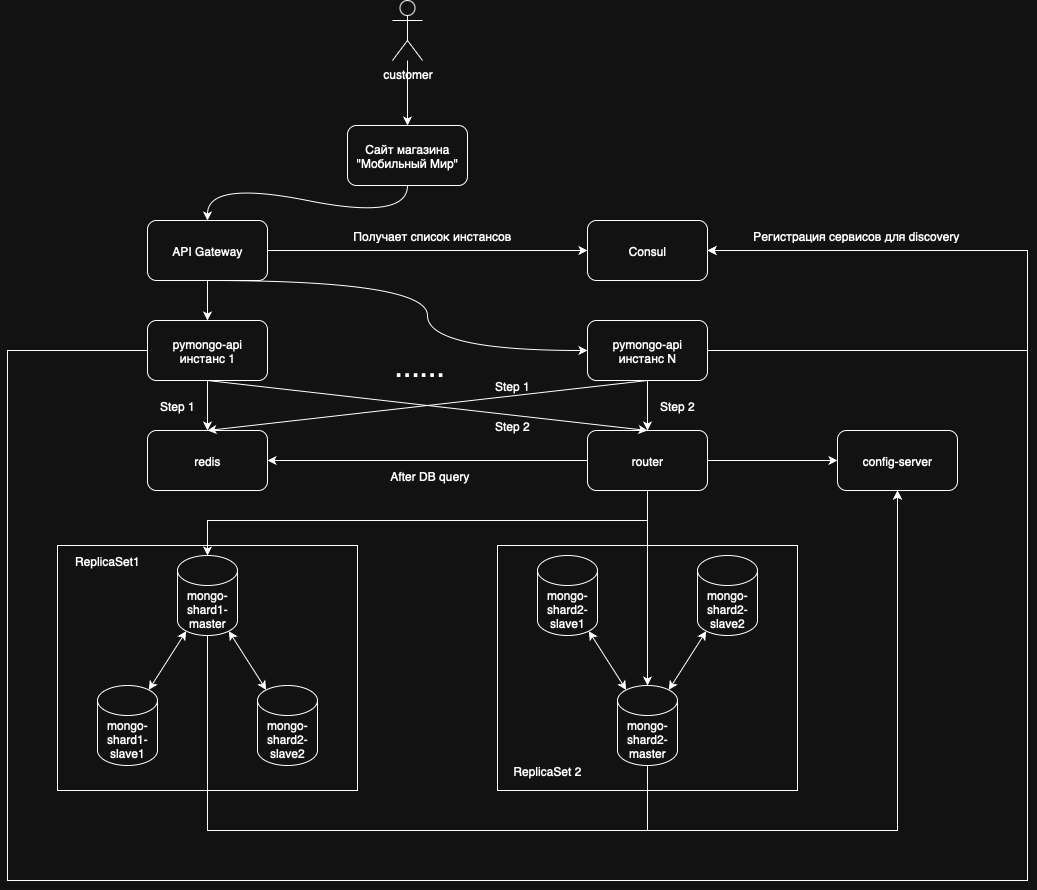

The diagram above was exported from draw.io. Its source (the exported page's mxGraphModel, read from the mxfile embedded in the PNG):
<mxGraphModel dx="929" dy="1490" grid="1" gridSize="10" guides="1" tooltips="1" connect="1" arrows="1" fold="1" page="1" pageScale="1" pageWidth="827" pageHeight="1169" math="0" shadow="0">
  <root>
    <mxCell id="0" />
    <mxCell id="1" parent="0" />
    <mxCell id="mbaSM68GIHyX45VJAMDq-4" value="" style="rounded=0;whiteSpace=wrap;html=1;labelBackgroundColor=default;" vertex="1" parent="1">
      <mxGeometry x="2110" y="945" width="300" height="245" as="geometry" />
    </mxCell>
    <mxCell id="mbaSM68GIHyX45VJAMDq-5" value="" style="rounded=0;whiteSpace=wrap;html=1;labelBackgroundColor=default;" vertex="1" parent="1">
      <mxGeometry x="2550" y="945" width="300" height="245" as="geometry" />
    </mxCell>
    <mxCell id="mbaSM68GIHyX45VJAMDq-6" value="mongo-shard1-master" style="shape=cylinder3;whiteSpace=wrap;html=1;boundedLbl=1;backgroundOutline=1;size=15;labelBackgroundColor=none;" vertex="1" parent="1">
      <mxGeometry x="2230" y="955" width="60" height="80" as="geometry" />
    </mxCell>
    <mxCell id="mbaSM68GIHyX45VJAMDq-7" value="router" style="rounded=1;whiteSpace=wrap;html=1;labelBackgroundColor=none;" vertex="1" parent="1">
      <mxGeometry x="2640" y="830" width="120" height="60" as="geometry" />
    </mxCell>
    <mxCell id="mbaSM68GIHyX45VJAMDq-9" value="mongo-shard2-master" style="shape=cylinder3;whiteSpace=wrap;html=1;boundedLbl=1;backgroundOutline=1;size=15;labelBackgroundColor=none;" vertex="1" parent="1">
      <mxGeometry x="2670" y="1085" width="60" height="80" as="geometry" />
    </mxCell>
    <mxCell id="mbaSM68GIHyX45VJAMDq-11" value="pymongo-api&lt;div&gt;инстанс 1&lt;/div&gt;" style="rounded=1;whiteSpace=wrap;html=1;labelBackgroundColor=none;" vertex="1" parent="1">
      <mxGeometry x="2200" y="720" width="120" height="60" as="geometry" />
    </mxCell>
    <mxCell id="mbaSM68GIHyX45VJAMDq-12" value="" style="endArrow=classic;html=1;rounded=0;entryX=0.5;entryY=0;entryDx=0;entryDy=0;labelBackgroundColor=none;fontColor=default;" edge="1" parent="1" target="mbaSM68GIHyX45VJAMDq-27">
      <mxGeometry width="50" height="50" relative="1" as="geometry">
        <mxPoint x="2260" y="780" as="sourcePoint" />
        <mxPoint x="2105" y="1380" as="targetPoint" />
      </mxGeometry>
    </mxCell>
    <mxCell id="mbaSM68GIHyX45VJAMDq-13" value="config-server" style="rounded=1;whiteSpace=wrap;html=1;labelBackgroundColor=none;" vertex="1" parent="1">
      <mxGeometry x="2890" y="830" width="120" height="60" as="geometry" />
    </mxCell>
    <mxCell id="mbaSM68GIHyX45VJAMDq-17" value="mongo-shard2-slave2" style="shape=cylinder3;whiteSpace=wrap;html=1;boundedLbl=1;backgroundOutline=1;size=15;labelBackgroundColor=none;" vertex="1" parent="1">
      <mxGeometry x="2750" y="955" width="60" height="80" as="geometry" />
    </mxCell>
    <mxCell id="mbaSM68GIHyX45VJAMDq-18" value="mongo-shard2-slave1" style="shape=cylinder3;whiteSpace=wrap;html=1;boundedLbl=1;backgroundOutline=1;size=15;labelBackgroundColor=none;" vertex="1" parent="1">
      <mxGeometry x="2590" y="955" width="60" height="80" as="geometry" />
    </mxCell>
    <mxCell id="mbaSM68GIHyX45VJAMDq-19" value="mongo-shard2-slave2" style="shape=cylinder3;whiteSpace=wrap;html=1;boundedLbl=1;backgroundOutline=1;size=15;labelBackgroundColor=none;" vertex="1" parent="1">
      <mxGeometry x="2310" y="1085" width="60" height="80" as="geometry" />
    </mxCell>
    <mxCell id="mbaSM68GIHyX45VJAMDq-20" value="mongo-shard1-slave1" style="shape=cylinder3;whiteSpace=wrap;html=1;boundedLbl=1;backgroundOutline=1;size=15;labelBackgroundColor=none;" vertex="1" parent="1">
      <mxGeometry x="2150" y="1085" width="60" height="80" as="geometry" />
    </mxCell>
    <mxCell id="mbaSM68GIHyX45VJAMDq-21" value="" style="endArrow=classic;startArrow=classic;html=1;rounded=0;exitX=0.855;exitY=0;exitDx=0;exitDy=4.35;exitPerimeter=0;entryX=0.145;entryY=1;entryDx=0;entryDy=-4.35;entryPerimeter=0;" edge="1" parent="1" source="mbaSM68GIHyX45VJAMDq-9" target="mbaSM68GIHyX45VJAMDq-17">
      <mxGeometry width="50" height="50" relative="1" as="geometry">
        <mxPoint x="2630" y="1055" as="sourcePoint" />
        <mxPoint x="2680" y="1005" as="targetPoint" />
      </mxGeometry>
    </mxCell>
    <mxCell id="mbaSM68GIHyX45VJAMDq-22" value="" style="endArrow=classic;startArrow=classic;html=1;rounded=0;exitX=0.145;exitY=0;exitDx=0;exitDy=4.35;exitPerimeter=0;entryX=0.855;entryY=1;entryDx=0;entryDy=-4.35;entryPerimeter=0;" edge="1" parent="1" source="mbaSM68GIHyX45VJAMDq-9" target="mbaSM68GIHyX45VJAMDq-18">
      <mxGeometry width="50" height="50" relative="1" as="geometry">
        <mxPoint x="2970" y="1113" as="sourcePoint" />
        <mxPoint x="3008" y="1085" as="targetPoint" />
      </mxGeometry>
    </mxCell>
    <mxCell id="mbaSM68GIHyX45VJAMDq-23" value="" style="endArrow=classic;startArrow=classic;html=1;rounded=0;exitX=0.145;exitY=1;exitDx=0;exitDy=-4.35;exitPerimeter=0;entryX=0.855;entryY=0;entryDx=0;entryDy=4.35;entryPerimeter=0;" edge="1" parent="1" source="mbaSM68GIHyX45VJAMDq-6" target="mbaSM68GIHyX45VJAMDq-20">
      <mxGeometry width="50" height="50" relative="1" as="geometry">
        <mxPoint x="2678" y="1133" as="sourcePoint" />
        <mxPoint x="2640" y="1105" as="targetPoint" />
      </mxGeometry>
    </mxCell>
    <mxCell id="mbaSM68GIHyX45VJAMDq-24" value="" style="endArrow=classic;startArrow=classic;html=1;rounded=0;exitX=0.145;exitY=0;exitDx=0;exitDy=4.35;exitPerimeter=0;entryX=0.855;entryY=1;entryDx=0;entryDy=-4.35;entryPerimeter=0;" edge="1" parent="1" source="mbaSM68GIHyX45VJAMDq-19" target="mbaSM68GIHyX45VJAMDq-6">
      <mxGeometry width="50" height="50" relative="1" as="geometry">
        <mxPoint x="2578" y="1133" as="sourcePoint" />
        <mxPoint x="2540" y="1105" as="targetPoint" />
      </mxGeometry>
    </mxCell>
    <mxCell id="mbaSM68GIHyX45VJAMDq-25" value="ReplicaSet1" style="text;html=1;align=center;verticalAlign=middle;whiteSpace=wrap;rounded=0;" vertex="1" parent="1">
      <mxGeometry x="2110" y="945" width="100" height="30" as="geometry" />
    </mxCell>
    <mxCell id="mbaSM68GIHyX45VJAMDq-26" value="ReplicaSet 2" style="text;html=1;align=center;verticalAlign=middle;whiteSpace=wrap;rounded=0;" vertex="1" parent="1">
      <mxGeometry x="2550" y="1155" width="100" height="30" as="geometry" />
    </mxCell>
    <mxCell id="mbaSM68GIHyX45VJAMDq-30" value="Step 1" style="text;html=1;align=center;verticalAlign=middle;whiteSpace=wrap;rounded=0;" vertex="1" parent="1">
      <mxGeometry x="2200" y="790" width="60" height="30" as="geometry" />
    </mxCell>
    <mxCell id="mbaSM68GIHyX45VJAMDq-71" value="customer" style="shape=umlActor;verticalLabelPosition=bottom;verticalAlign=top;html=1;outlineConnect=0;" vertex="1" parent="1">
      <mxGeometry x="2445" y="400" width="30" height="60" as="geometry" />
    </mxCell>
    <mxCell id="mbaSM68GIHyX45VJAMDq-72" value="Сайт магазина &quot;Мобильный Мир&quot;" style="rounded=1;whiteSpace=wrap;html=1;" vertex="1" parent="1">
      <mxGeometry x="2400" y="525" width="120" height="60" as="geometry" />
    </mxCell>
    <mxCell id="mbaSM68GIHyX45VJAMDq-73" value="" style="endArrow=classic;html=1;rounded=0;entryX=0.5;entryY=0;entryDx=0;entryDy=0;" edge="1" parent="1" source="mbaSM68GIHyX45VJAMDq-71" target="mbaSM68GIHyX45VJAMDq-72">
      <mxGeometry width="50" height="50" relative="1" as="geometry">
        <mxPoint x="2440" y="930" as="sourcePoint" />
        <mxPoint x="2490" y="880" as="targetPoint" />
      </mxGeometry>
    </mxCell>
    <mxCell id="mbaSM68GIHyX45VJAMDq-74" value="API Gateway" style="rounded=1;whiteSpace=wrap;html=1;" vertex="1" parent="1">
      <mxGeometry x="2200" y="620" width="120" height="60" as="geometry" />
    </mxCell>
    <mxCell id="mbaSM68GIHyX45VJAMDq-75" value="Consul" style="rounded=1;whiteSpace=wrap;html=1;" vertex="1" parent="1">
      <mxGeometry x="2640" y="620" width="120" height="60" as="geometry" />
    </mxCell>
    <mxCell id="mbaSM68GIHyX45VJAMDq-78" value="" style="curved=1;endArrow=classic;html=1;rounded=0;entryX=0.5;entryY=0;entryDx=0;entryDy=0;" edge="1" parent="1" target="mbaSM68GIHyX45VJAMDq-74">
      <mxGeometry width="50" height="50" relative="1" as="geometry">
        <mxPoint x="2460" y="585" as="sourcePoint" />
        <mxPoint x="2010" y="500" as="targetPoint" />
        <Array as="points">
          <mxPoint x="2460" y="620" />
          <mxPoint x="2260" y="580" />
        </Array>
      </mxGeometry>
    </mxCell>
    <mxCell id="mbaSM68GIHyX45VJAMDq-79" value="" style="endArrow=classic;html=1;rounded=0;exitX=1;exitY=0.5;exitDx=0;exitDy=0;entryX=0;entryY=0.5;entryDx=0;entryDy=0;" edge="1" parent="1" source="mbaSM68GIHyX45VJAMDq-74" target="mbaSM68GIHyX45VJAMDq-75">
      <mxGeometry width="50" height="50" relative="1" as="geometry">
        <mxPoint x="2440" y="930" as="sourcePoint" />
        <mxPoint x="2490" y="880" as="targetPoint" />
      </mxGeometry>
    </mxCell>
    <mxCell id="mbaSM68GIHyX45VJAMDq-80" value="Получает список инстансов" style="text;strokeColor=none;fillColor=none;align=left;verticalAlign=middle;spacingLeft=4;spacingRight=4;overflow=hidden;points=[[0,0.5],[1,0.5]];portConstraint=eastwest;rotatable=0;whiteSpace=wrap;html=1;" vertex="1" parent="1">
      <mxGeometry x="2400" y="620" width="170" height="30" as="geometry" />
    </mxCell>
    <mxCell id="mbaSM68GIHyX45VJAMDq-88" value="pymongo-api&lt;div&gt;инстанс N&lt;/div&gt;" style="rounded=1;whiteSpace=wrap;html=1;labelBackgroundColor=none;" vertex="1" parent="1">
      <mxGeometry x="2640" y="720" width="120" height="60" as="geometry" />
    </mxCell>
    <mxCell id="mbaSM68GIHyX45VJAMDq-91" value="" style="endArrow=classic;html=1;rounded=0;entryX=1;entryY=0.5;entryDx=0;entryDy=0;labelBackgroundColor=none;fontColor=default;exitX=1;exitY=0.5;exitDx=0;exitDy=0;exitPerimeter=0;" edge="1" parent="1" target="mbaSM68GIHyX45VJAMDq-90">
      <mxGeometry width="50" height="50" relative="1" as="geometry">
        <mxPoint x="3128" y="1180" as="sourcePoint" />
        <mxPoint x="3018" y="1060" as="targetPoint" />
        <Array as="points">
          <mxPoint x="3288" y="1180" />
          <mxPoint x="3288" y="1330" />
        </Array>
      </mxGeometry>
    </mxCell>
    <mxCell id="mbaSM68GIHyX45VJAMDq-112" value="" style="curved=1;endArrow=classic;html=1;rounded=0;entryX=0.5;entryY=0;entryDx=0;entryDy=0;" edge="1" parent="1" target="mbaSM68GIHyX45VJAMDq-11">
      <mxGeometry width="50" height="50" relative="1" as="geometry">
        <mxPoint x="2260" y="680" as="sourcePoint" />
        <mxPoint x="2490" y="880" as="targetPoint" />
        <Array as="points" />
      </mxGeometry>
    </mxCell>
    <mxCell id="mbaSM68GIHyX45VJAMDq-113" value="" style="curved=1;endArrow=classic;html=1;rounded=0;exitX=0.5;exitY=1;exitDx=0;exitDy=0;entryX=0;entryY=0.5;entryDx=0;entryDy=0;" edge="1" parent="1" source="mbaSM68GIHyX45VJAMDq-74" target="mbaSM68GIHyX45VJAMDq-88">
      <mxGeometry width="50" height="50" relative="1" as="geometry">
        <mxPoint x="2545" y="530" as="sourcePoint" />
        <mxPoint x="2060" y="840" as="targetPoint" />
        <Array as="points">
          <mxPoint x="2480" y="680" />
          <mxPoint x="2480" y="750" />
        </Array>
      </mxGeometry>
    </mxCell>
    <mxCell id="mbaSM68GIHyX45VJAMDq-116" value="&lt;font style=&quot;font-size: 30px;&quot;&gt;......&lt;/font&gt;" style="text;html=1;align=center;verticalAlign=middle;whiteSpace=wrap;rounded=0;" vertex="1" parent="1">
      <mxGeometry x="2410" y="730" width="125" height="70" as="geometry" />
    </mxCell>
    <mxCell id="mbaSM68GIHyX45VJAMDq-119" value="" style="endArrow=classic;html=1;rounded=0;exitX=1;exitY=0.5;exitDx=0;exitDy=0;entryX=1;entryY=0.5;entryDx=0;entryDy=0;" edge="1" parent="1" source="mbaSM68GIHyX45VJAMDq-88" target="mbaSM68GIHyX45VJAMDq-75">
      <mxGeometry width="50" height="50" relative="1" as="geometry">
        <mxPoint x="2600" y="1110" as="sourcePoint" />
        <mxPoint x="2650" y="1060" as="targetPoint" />
        <Array as="points">
          <mxPoint x="3080" y="750" />
          <mxPoint x="3080" y="650" />
        </Array>
      </mxGeometry>
    </mxCell>
    <mxCell id="mbaSM68GIHyX45VJAMDq-120" value="Регистрация сервисов для discovery" style="text;strokeColor=none;fillColor=none;align=left;verticalAlign=middle;spacingLeft=4;spacingRight=4;overflow=hidden;points=[[0,0.5],[1,0.5]];portConstraint=eastwest;rotatable=0;whiteSpace=wrap;html=1;" vertex="1" parent="1">
      <mxGeometry x="2800" y="620" width="230" height="30" as="geometry" />
    </mxCell>
    <mxCell id="mbaSM68GIHyX45VJAMDq-27" value="redis" style="rounded=1;whiteSpace=wrap;html=1;labelBackgroundColor=none;" vertex="1" parent="1">
      <mxGeometry x="2200" y="830" width="120" height="60" as="geometry" />
    </mxCell>
    <mxCell id="mbaSM68GIHyX45VJAMDq-123" value="" style="endArrow=classic;html=1;rounded=0;entryX=0.5;entryY=0;entryDx=0;entryDy=0;labelBackgroundColor=none;fontColor=default;exitX=0.5;exitY=1;exitDx=0;exitDy=0;" edge="1" parent="1" source="mbaSM68GIHyX45VJAMDq-11" target="mbaSM68GIHyX45VJAMDq-7">
      <mxGeometry width="50" height="50" relative="1" as="geometry">
        <mxPoint x="2440" y="930" as="sourcePoint" />
        <mxPoint x="2440" y="980" as="targetPoint" />
      </mxGeometry>
    </mxCell>
    <mxCell id="mbaSM68GIHyX45VJAMDq-124" value="" style="endArrow=classic;html=1;rounded=0;entryX=0.5;entryY=0;entryDx=0;entryDy=0;labelBackgroundColor=none;fontColor=default;exitX=0.5;exitY=1;exitDx=0;exitDy=0;" edge="1" parent="1" source="mbaSM68GIHyX45VJAMDq-88" target="mbaSM68GIHyX45VJAMDq-27">
      <mxGeometry width="50" height="50" relative="1" as="geometry">
        <mxPoint x="2460" y="900" as="sourcePoint" />
        <mxPoint x="2900" y="950" as="targetPoint" />
      </mxGeometry>
    </mxCell>
    <mxCell id="mbaSM68GIHyX45VJAMDq-125" value="" style="endArrow=classic;html=1;rounded=0;entryX=0.5;entryY=0;entryDx=0;entryDy=0;labelBackgroundColor=none;fontColor=default;exitX=0.5;exitY=1;exitDx=0;exitDy=0;" edge="1" parent="1" source="mbaSM68GIHyX45VJAMDq-88" target="mbaSM68GIHyX45VJAMDq-7">
      <mxGeometry width="50" height="50" relative="1" as="geometry">
        <mxPoint x="3010" y="950" as="sourcePoint" />
        <mxPoint x="3010" y="1000" as="targetPoint" />
      </mxGeometry>
    </mxCell>
    <mxCell id="mbaSM68GIHyX45VJAMDq-126" value="" style="endArrow=classic;html=1;rounded=0;entryX=1;entryY=0.5;entryDx=0;entryDy=0;exitX=0;exitY=0.5;exitDx=0;exitDy=0;" edge="1" parent="1" source="mbaSM68GIHyX45VJAMDq-7" target="mbaSM68GIHyX45VJAMDq-27">
      <mxGeometry width="50" height="50" relative="1" as="geometry">
        <mxPoint x="2500" y="970" as="sourcePoint" />
        <mxPoint x="2650" y="1060" as="targetPoint" />
      </mxGeometry>
    </mxCell>
    <mxCell id="mbaSM68GIHyX45VJAMDq-127" value="" style="endArrow=classic;html=1;rounded=0;entryX=0;entryY=0.5;entryDx=0;entryDy=0;exitX=1;exitY=0.5;exitDx=0;exitDy=0;" edge="1" parent="1" source="mbaSM68GIHyX45VJAMDq-7" target="mbaSM68GIHyX45VJAMDq-13">
      <mxGeometry width="50" height="50" relative="1" as="geometry">
        <mxPoint x="2540" y="1630" as="sourcePoint" />
        <mxPoint x="3110" y="1510" as="targetPoint" />
      </mxGeometry>
    </mxCell>
    <mxCell id="mbaSM68GIHyX45VJAMDq-128" value="Step 2" style="text;html=1;align=center;verticalAlign=middle;whiteSpace=wrap;rounded=0;" vertex="1" parent="1">
      <mxGeometry x="2700" y="790" width="60" height="30" as="geometry" />
    </mxCell>
    <mxCell id="mbaSM68GIHyX45VJAMDq-129" value="Step 2" style="text;html=1;align=center;verticalAlign=middle;whiteSpace=wrap;rounded=0;" vertex="1" parent="1">
      <mxGeometry x="2535" y="810" width="60" height="30" as="geometry" />
    </mxCell>
    <mxCell id="mbaSM68GIHyX45VJAMDq-130" value="Step 1" style="text;html=1;align=center;verticalAlign=middle;whiteSpace=wrap;rounded=0;" vertex="1" parent="1">
      <mxGeometry x="2535" y="770" width="60" height="30" as="geometry" />
    </mxCell>
    <mxCell id="mbaSM68GIHyX45VJAMDq-131" value="After DB query" style="text;html=1;align=center;verticalAlign=middle;whiteSpace=wrap;rounded=0;" vertex="1" parent="1">
      <mxGeometry x="2385" y="860" width="195" height="30" as="geometry" />
    </mxCell>
    <mxCell id="mbaSM68GIHyX45VJAMDq-132" value="" style="endArrow=classic;html=1;rounded=0;exitX=0.5;exitY=1;exitDx=0;exitDy=0;entryX=0.5;entryY=0;entryDx=0;entryDy=0;entryPerimeter=0;" edge="1" parent="1" source="mbaSM68GIHyX45VJAMDq-7" target="mbaSM68GIHyX45VJAMDq-9">
      <mxGeometry width="50" height="50" relative="1" as="geometry">
        <mxPoint x="2460" y="1240" as="sourcePoint" />
        <mxPoint x="2510" y="1190" as="targetPoint" />
      </mxGeometry>
    </mxCell>
    <mxCell id="mbaSM68GIHyX45VJAMDq-133" value="" style="endArrow=classic;html=1;rounded=0;entryX=0.5;entryY=0;entryDx=0;entryDy=0;entryPerimeter=0;" edge="1" parent="1" target="mbaSM68GIHyX45VJAMDq-6">
      <mxGeometry width="50" height="50" relative="1" as="geometry">
        <mxPoint x="2700" y="890" as="sourcePoint" />
        <mxPoint x="3030" y="1585" as="targetPoint" />
        <Array as="points">
          <mxPoint x="2700" y="920" />
          <mxPoint x="2260" y="920" />
        </Array>
      </mxGeometry>
    </mxCell>
    <mxCell id="mbaSM68GIHyX45VJAMDq-134" value="" style="endArrow=classic;html=1;rounded=0;entryX=0.5;entryY=1;entryDx=0;entryDy=0;exitX=0.5;exitY=1;exitDx=0;exitDy=0;exitPerimeter=0;" edge="1" parent="1" source="mbaSM68GIHyX45VJAMDq-6" target="mbaSM68GIHyX45VJAMDq-13">
      <mxGeometry width="50" height="50" relative="1" as="geometry">
        <mxPoint x="2330" y="1375" as="sourcePoint" />
        <mxPoint x="2770" y="1310" as="targetPoint" />
        <Array as="points">
          <mxPoint x="2260" y="1230" />
          <mxPoint x="2950" y="1230" />
        </Array>
      </mxGeometry>
    </mxCell>
    <mxCell id="mbaSM68GIHyX45VJAMDq-135" value="" style="endArrow=classic;html=1;rounded=0;exitX=0.5;exitY=1;exitDx=0;exitDy=0;exitPerimeter=0;entryX=0.5;entryY=1;entryDx=0;entryDy=0;" edge="1" parent="1" source="mbaSM68GIHyX45VJAMDq-9" target="mbaSM68GIHyX45VJAMDq-13">
      <mxGeometry width="50" height="50" relative="1" as="geometry">
        <mxPoint x="2770" y="1485" as="sourcePoint" />
        <mxPoint x="2950" y="900" as="targetPoint" />
        <Array as="points">
          <mxPoint x="2700" y="1230" />
          <mxPoint x="2950" y="1230" />
        </Array>
      </mxGeometry>
    </mxCell>
    <mxCell id="mbaSM68GIHyX45VJAMDq-136" value="" style="endArrow=classic;html=1;rounded=0;exitX=0;exitY=0.5;exitDx=0;exitDy=0;" edge="1" parent="1" source="mbaSM68GIHyX45VJAMDq-11">
      <mxGeometry width="50" height="50" relative="1" as="geometry">
        <mxPoint x="3160" y="1050" as="sourcePoint" />
        <mxPoint x="2760" y="650" as="targetPoint" />
        <Array as="points">
          <mxPoint x="2060" y="750" />
          <mxPoint x="2060" y="1280" />
          <mxPoint x="3080" y="1280" />
          <mxPoint x="3080" y="650" />
        </Array>
      </mxGeometry>
    </mxCell>
  </root>
</mxGraphModel>